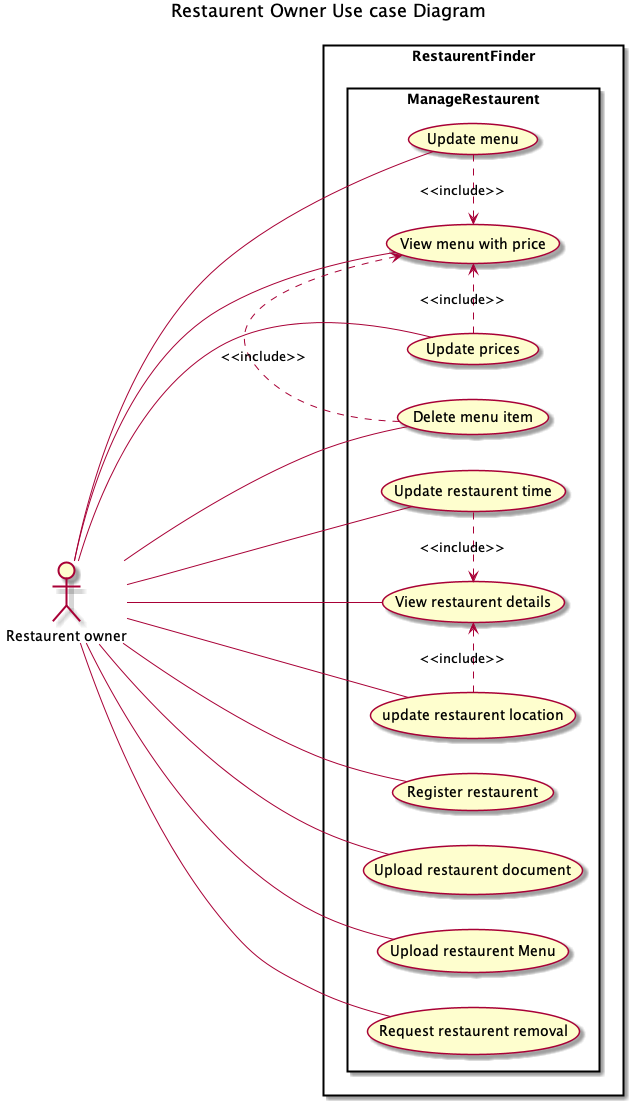

The diagram above was rendered by PlantUML. Its source (embedded in the PNG):
@startuml
title Restaurent Owner Use case Diagram

skinparam actorStyle awesome
left to right direction
actor "Restaurent owner" as ru

rectangle RestaurentFinder {

      rectangle ManageRestaurent{
    usecase "Register restaurent" as regRest
    usecase "Upload restaurent document" as upldRest
    usecase "Upload restaurent Menu" as upldMenu
    usecase "Update restaurent time" as updtTime
    usecase "update restaurent location" as updtLoc
    usecase "View restaurent details" as vwRestDet
    usecase "Update menu" as updtMenu
    usecase "Update prices" as updtPrice
    usecase "View menu with price" as vwMenuP
    usecase "Request restaurent removal" as reqRmvRest
    usecase "Delete menu item" as delMItm
    }
    
}


ru -- reqRmvRest
ru -- regRest
ru -- upldRest
ru -- upldMenu
ru -- vwMenuP
ru -- updtMenu
ru -- updtPrice
ru -- delMItm
(updtMenu) .> (vwMenuP) : <<include>>
(updtPrice) .> (vwMenuP) : <<include>>
(delMItm) .> (vwMenuP) : <<include>>
ru --- vwRestDet
ru --- updtTime
ru --- updtLoc
(updtTime) .> (vwRestDet) : <<include>>
(updtLoc) .> (vwRestDet) : <<include>>
@enduml